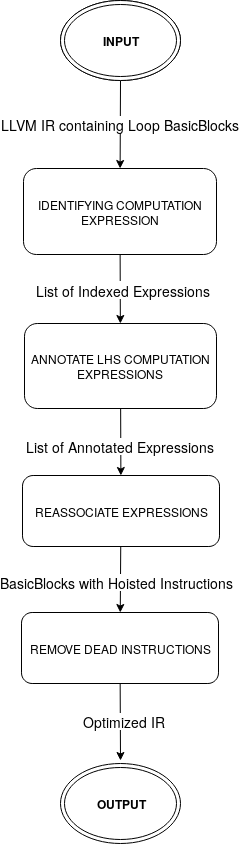

The diagram above was exported from draw.io. Its source (the exported page's mxGraphModel, read from the mxfile embedded in the PNG):
<mxGraphModel dx="876" dy="28" grid="0" gridSize="10" guides="1" tooltips="1" connect="0" arrows="1" fold="1" page="0" pageScale="1.5" pageWidth="826" pageHeight="1169" background="none" math="0" shadow="0">
  <root>
    <mxCell id="0" style=";html=1;" />
    <mxCell id="1" style=";html=1;" parent="0" />
    <mxCell id="77" value="&lt;b&gt;OUTPUT&lt;/b&gt;" style="ellipse;shape=doubleEllipse;whiteSpace=wrap;html=1;" vertex="1" parent="1">
      <mxGeometry x="354" y="1171" width="120" height="80" as="geometry" />
    </mxCell>
    <mxCell id="66" value="&lt;b&gt;INPUT&lt;/b&gt;" style="ellipse;whiteSpace=wrap;html=1;" vertex="1" parent="1">
      <mxGeometry x="354" y="408" width="120" height="80" as="geometry" />
    </mxCell>
    <mxCell id="67" value="IDENTIFYING COMPUTATION EXPRESSION" style="rounded=1;whiteSpace=wrap;html=1;" vertex="1" parent="1">
      <mxGeometry x="317" y="576" width="193" height="86" as="geometry" />
    </mxCell>
    <mxCell id="68" value="ANNOTATE LHS COMPUTATION EXPRESSIONS" style="rounded=1;whiteSpace=wrap;html=1;" vertex="1" parent="1">
      <mxGeometry x="318" y="731" width="192" height="85" as="geometry" />
    </mxCell>
    <mxCell id="69" value="&lt;font style=&quot;font-size: 14px&quot;&gt;LLVM IR containing Loop BasicBlocks&lt;br&gt;&lt;/font&gt;" style="endArrow=classic;html=1;" edge="1" parent="1" source="66" target="67">
      <mxGeometry width="50" height="50" relative="1" as="geometry">
        <mxPoint x="318" y="920" as="sourcePoint" />
        <mxPoint x="368" y="870" as="targetPoint" />
      </mxGeometry>
    </mxCell>
    <mxCell id="70" value="" style="endArrow=classic;html=1;" edge="1" parent="1" source="67" target="68">
      <mxGeometry width="50" height="50" relative="1" as="geometry">
        <mxPoint x="395" y="722" as="sourcePoint" />
        <mxPoint x="445" y="672" as="targetPoint" />
      </mxGeometry>
    </mxCell>
    <mxCell id="79" value="&lt;font style=&quot;font-size: 15px&quot;&gt;&lt;font style=&quot;font-size: 14px&quot;&gt;List of Indexed Expressions&lt;/font&gt;&lt;br&gt;&lt;/font&gt;" style="text;html=1;resizable=0;points=[];align=center;verticalAlign=middle;labelBackgroundColor=#ffffff;" vertex="1" connectable="0" parent="70">
      <mxGeometry x="0.0148" y="3" relative="1" as="geometry">
        <mxPoint as="offset" />
      </mxGeometry>
    </mxCell>
    <mxCell id="71" value="REASSOCIATE EXPRESSIONS" style="rounded=1;whiteSpace=wrap;html=1;" vertex="1" parent="1">
      <mxGeometry x="316" y="883" width="197" height="71" as="geometry" />
    </mxCell>
    <mxCell id="72" value="REMOVE DEAD INSTRUCTIONS" style="rounded=1;whiteSpace=wrap;html=1;" vertex="1" parent="1">
      <mxGeometry x="315" y="1020" width="197" height="71" as="geometry" />
    </mxCell>
    <mxCell id="73" value="" style="endArrow=classic;html=1;" edge="1" parent="1" source="68" target="71">
      <mxGeometry width="50" height="50" relative="1" as="geometry">
        <mxPoint x="315" y="1162" as="sourcePoint" />
        <mxPoint x="365" y="1112" as="targetPoint" />
      </mxGeometry>
    </mxCell>
    <mxCell id="80" value="&lt;font style=&quot;font-size: 14px&quot;&gt;List of Annotated Expressions&lt;/font&gt;" style="text;html=1;resizable=0;points=[];align=center;verticalAlign=middle;labelBackgroundColor=#ffffff;" vertex="1" connectable="0" parent="73">
      <mxGeometry x="0.1043" y="-1" relative="1" as="geometry">
        <mxPoint as="offset" />
      </mxGeometry>
    </mxCell>
    <mxCell id="74" value="" style="endArrow=classic;html=1;" edge="1" parent="1" source="71" target="72">
      <mxGeometry width="50" height="50" relative="1" as="geometry">
        <mxPoint x="315" y="1162" as="sourcePoint" />
        <mxPoint x="365" y="1112" as="targetPoint" />
      </mxGeometry>
    </mxCell>
    <mxCell id="81" value="&lt;font style=&quot;font-size: 14px&quot;&gt;BasicBlocks with Hoisted Instructions&lt;/font&gt;" style="text;html=1;resizable=0;points=[];align=center;verticalAlign=middle;labelBackgroundColor=#ffffff;" vertex="1" connectable="0" parent="74">
      <mxGeometry x="0.0615" y="-4" relative="1" as="geometry">
        <mxPoint as="offset" />
      </mxGeometry>
    </mxCell>
    <mxCell id="76" value="" style="endArrow=classic;html=1;" edge="1" parent="1" source="72">
      <mxGeometry width="50" height="50" relative="1" as="geometry">
        <mxPoint x="315" y="1365" as="sourcePoint" />
        <mxPoint x="414" y="1168" as="targetPoint" />
      </mxGeometry>
    </mxCell>
    <mxCell id="82" value="&lt;font style=&quot;font-size: 14px&quot;&gt;Optimized IR&lt;br&gt;&lt;/font&gt;" style="text;html=1;resizable=0;points=[];align=center;verticalAlign=middle;labelBackgroundColor=#ffffff;" vertex="1" connectable="0" parent="76">
      <mxGeometry x="-0.0385" y="4" relative="1" as="geometry">
        <mxPoint as="offset" />
      </mxGeometry>
    </mxCell>
    <mxCell id="78" value="&lt;b&gt;INPUT&lt;/b&gt;" style="ellipse;shape=doubleEllipse;whiteSpace=wrap;html=1;" vertex="1" parent="1">
      <mxGeometry x="354" y="408" width="120" height="80" as="geometry" />
    </mxCell>
  </root>
</mxGraphModel>